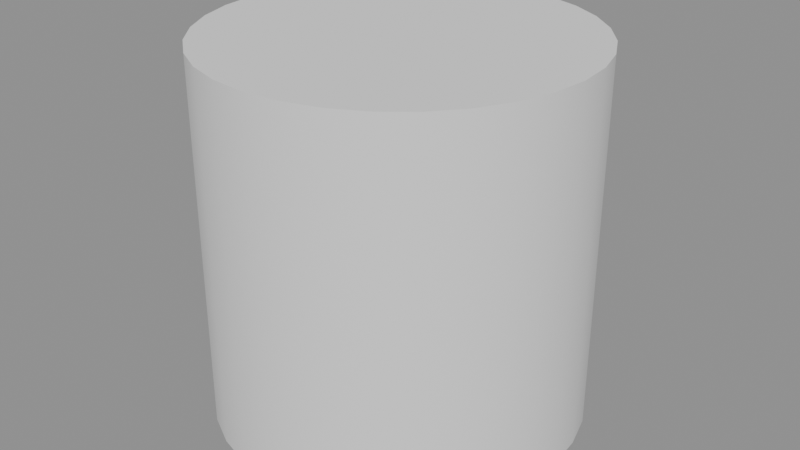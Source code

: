 # Source: GN_AutoSmooth.blend  (saved by Blender 5.0.118; exported with 4.5.12 LTS)
import bpy
from mathutils import Matrix  # noqa: F401  (used for matrix-valued properties, if any)

bpy.ops.wm.read_factory_settings(use_empty=True)
scene = bpy.context.scene
scene.name = 'Scene'

# ---- node groups
ng_gn_autosmooth = bpy.data.node_groups.new('GN_AutoSmooth', 'GeometryNodeTree')
_s = ng_gn_autosmooth.interface.new_socket(name='Geometry', in_out='OUTPUT', socket_type='NodeSocketGeometry')
_s.description = 'Auto-smoothed mesh'
_s = ng_gn_autosmooth.interface.new_socket(name='Geometry', in_out='INPUT', socket_type='NodeSocketGeometry')
_s.description = 'Mesh to shade smooth with sharp edges by angle'
_s = ng_gn_autosmooth.interface.new_socket(name='Angle', in_out='INPUT', socket_type='NodeSocketFloat')
_s.subtype = 'ANGLE'
_s.default_value = 0.5236
_s.min_value = 0.0
_s.max_value = 3.142
_s.description = 'Edges sharper than this stay flat-shaded'
ng_gn_autosmooth.is_modifier = True
_N = ng_gn_autosmooth.nodes; _L = ng_gn_autosmooth.links
n0 = _N.new('NodeGroupOutput'); n0.name = 'Group Output'; n0.location = (1245, -557)
n1 = _N.new('GeometryNodeSetShadeSmooth'); n1.name = 'Set Shade Smooth'; n1.location = (0, -48)
n1.label = 'All Smooth'
n2 = _N.new('GeometryNodeInputMeshEdgeAngle'); n2.name = 'Edge Angle'; n2.location = (375, -605)
n2.label = 'Edge Angle'
n3 = _N.new('FunctionNodeCompare'); n3.name = 'Compare'; n3.location = (610, -605)
n3.label = 'Angle > limit?'
n4 = _N.new('GeometryNodeSetShadeSmooth'); n4.name = 'Set Shade Smooth.001'; n4.location = (845, -605)
n4.label = 'Sharpen Edges'
n4.domain = 'EDGE'
n4.inputs[2].default_value = False
n5 = _N.new('NodeFrame'); n5.name = 'Frame'; n5.location = (0, 0)
n5.label = 'Smooth'
n5.width = 150
n6 = _N.new('NodeFrame'); n6.name = 'Frame.001'; n6.location = (0, 0)
n6.label = 'Sharp by Angle'
n6.width = 150
n7 = _N.new('NodeGroupInput'); n7.name = 'Group Input.001'; n7.location = (-300, -48)
n8 = _N.new('NodeGroupInput'); n8.name = 'Group Input.002'; n8.location = (310, -605)
n9 = _N.new('NodeReroute'); n9.name = 'Reroute'; n9.location = (1105, -640)
n9.socket_idname = 'NodeSocketGeometry'
n10 = _N.new('NodeReroute'); n10.name = 'Reroute.001'; n10.location = (1105, -592)
n10.socket_idname = 'NodeSocketGeometry'
n11 = _N.new('NodeReroute'); n11.name = 'Reroute.002'; n11.location = (575, -83)
n11.socket_idname = 'NodeSocketGeometry'
n12 = _N.new('NodeReroute'); n12.name = 'Reroute.003'; n12.location = (575, -640)
n12.socket_idname = 'NodeSocketGeometry'
n13 = _N.new('NodeReroute'); n13.name = 'Reroute.004'; n13.location = (472, -560)
n13.socket_idname = 'NodeSocketFloatAngle'
n14 = _N.new('NodeReroute'); n14.name = 'Reroute.005'; n14.location = (580, -560)
n14.socket_idname = 'NodeSocketFloatAngle'
n1.parent = n5
n2.parent = n6
n3.parent = n6
n4.parent = n6
n7.parent = n5
n8.parent = n6
_L.new(n2.outputs[0], n3.inputs[0])
_L.new(n3.outputs[0], n4.inputs[1])
_L.new(n7.outputs[0], n1.inputs[0])
_L.new(n4.outputs[0], n9.inputs[0])
_L.new(n9.outputs[0], n10.inputs[0])
_L.new(n10.outputs[0], n0.inputs[0])
_L.new(n1.outputs[0], n11.inputs[0])
_L.new(n11.outputs[0], n12.inputs[0])
_L.new(n12.outputs[0], n4.inputs[0])
_L.new(n8.outputs[1], n13.inputs[0])
_L.new(n13.outputs[0], n14.inputs[0])
_L.new(n14.outputs[0], n3.inputs[1])
n0.is_active_output = True

# ---- meshes
me_cylinder = bpy.data.meshes.new('Cylinder')
me_cylinder.from_pydata([(0.0, 1.0, -1.0), (0.0, 1.0, 1.0), (0.1951, 0.9808, -1.0), (0.1951, 0.9808, 1.0), (0.3827, 0.9239, -1.0), (0.3827, 0.9239, 1.0), (0.5556, 0.8315, -1.0), (0.5556, 0.8315, 1.0), (0.7071, 0.7071, -1.0), (0.7071, 0.7071, 1.0), (0.8315, 0.5556, -1.0), (0.8315, 0.5556, 1.0), (0.9239, 0.3827, -1.0), (0.9239, 0.3827, 1.0), (0.9808, 0.1951, -1.0), (0.9808, 0.1951, 1.0), (1.0, 0.0, -1.0), (1.0, 0.0, 1.0), (0.9808, -0.1951, -1.0), (0.9808, -0.1951, 1.0), (0.9239, -0.3827, -1.0), (0.9239, -0.3827, 1.0), (0.8315, -0.5556, -1.0), (0.8315, -0.5556, 1.0), (0.7071, -0.7071, -1.0), (0.7071, -0.7071, 1.0), (0.5556, -0.8315, -1.0), (0.5556, -0.8315, 1.0), (0.3827, -0.9239, -1.0), (0.3827, -0.9239, 1.0), (0.1951, -0.9808, -1.0), (0.1951, -0.9808, 1.0), (0.0, -1.0, -1.0), (0.0, -1.0, 1.0), (-0.1951, -0.9808, -1.0), (-0.1951, -0.9808, 1.0), (-0.3827, -0.9239, -1.0), (-0.3827, -0.9239, 1.0), (-0.5556, -0.8315, -1.0), (-0.5556, -0.8315, 1.0), (-0.7071, -0.7071, -1.0), (-0.7071, -0.7071, 1.0), (-0.8315, -0.5556, -1.0), (-0.8315, -0.5556, 1.0), (-0.9239, -0.3827, -1.0), (-0.9239, -0.3827, 1.0), (-0.9808, -0.1951, -1.0), (-0.9808, -0.1951, 1.0), (-1.0, 0.0, -1.0), (-1.0, 0.0, 1.0), (-0.9808, 0.1951, -1.0), (-0.9808, 0.1951, 1.0), (-0.9239, 0.3827, -1.0), (-0.9239, 0.3827, 1.0), (-0.8315, 0.5556, -1.0), (-0.8315, 0.5556, 1.0), (-0.7071, 0.7071, -1.0), (-0.7071, 0.7071, 1.0), (-0.5556, 0.8315, -1.0), (-0.5556, 0.8315, 1.0), (-0.3827, 0.9239, -1.0), (-0.3827, 0.9239, 1.0), (-0.1951, 0.9808, -1.0), (-0.1951, 0.9808, 1.0)], [], [(0, 1, 3, 2), (2, 3, 5, 4), (4, 5, 7, 6), (6, 7, 9, 8), (8, 9, 11, 10), (10, 11, 13, 12), (12, 13, 15, 14), (14, 15, 17, 16), (16, 17, 19, 18), (18, 19, 21, 20), (20, 21, 23, 22), (22, 23, 25, 24), (24, 25, 27, 26), (26, 27, 29, 28), (28, 29, 31, 30), (30, 31, 33, 32), (32, 33, 35, 34), (34, 35, 37, 36), (36, 37, 39, 38), (38, 39, 41, 40), (40, 41, 43, 42), (42, 43, 45, 44), (44, 45, 47, 46), (46, 47, 49, 48), (48, 49, 51, 50), (50, 51, 53, 52), (52, 53, 55, 54), (54, 55, 57, 56), (56, 57, 59, 58), (58, 59, 61, 60), (3, 1, 63, 61, 59, 57, 55, 53, 51, 49, 47, 45, 43, 41, 39, 37, 35, 33, 31, 29, 27, 25, 23, 21, 19, 17, 15, 13, 11, 9, 7, 5), (60, 61, 63, 62), (62, 63, 1, 0), (0, 2, 4, 6, 8, 10, 12, 14, 16, 18, 20, 22, 24, 26, 28, 30, 32, 34, 36, 38, 40, 42, 44, 46, 48, 50, 52, 54, 56, 58, 60, 62)])
_uv = me_cylinder.uv_layers.new(name='UVMap')
_uv.uv.foreach_set('vector', [1.0, 0.5, 1.0, 1.0, 0.9688, 1.0, 0.9688, 0.5, 0.9688, 0.5, 0.9688, 1.0, 0.9375, 1.0, 0.9375, 0.5, 0.9375, 0.5, 0.9375, 1.0, 0.9062, 1.0, 0.9062, 0.5, 0.9062, 0.5, 0.9062, 1.0, 0.875, 1.0, 0.875, 0.5, 0.875, 0.5, 0.875, 1.0, 0.8438, 1.0, 0.8438, 0.5, 0.8438, 0.5, 0.8438, 1.0, 0.8125, 1.0, 0.8125, 0.5, 0.8125, 0.5, 0.8125, 1.0, 0.7812, 1.0, 0.7812, 0.5, 0.7812, 0.5, 0.7812, 1.0, 0.75, 1.0, 0.75, 0.5, 0.75, 0.5, 0.75, 1.0, 0.7188, 1.0, 0.7188, 0.5, 0.7188, 0.5, 0.7188, 1.0, 0.6875, 1.0, 0.6875, 0.5, 0.6875, 0.5, 0.6875, 1.0, 0.6562, 1.0, 0.6562, 0.5, 0.6562, 0.5, 0.6562, 1.0, 0.625, 1.0, 0.625, 0.5, 0.625, 0.5, 0.625, 1.0, 0.5938, 1.0, 0.5938, 0.5, 0.5938, 0.5, 0.5938, 1.0, 0.5625, 1.0, 0.5625, 0.5, 0.5625, 0.5, 0.5625, 1.0, 0.5312, 1.0, 0.5312, 0.5, 0.5312, 0.5, 0.5312, 1.0, 0.5, 1.0, 0.5, 0.5, 0.5, 0.5, 0.5, 1.0, 0.4688, 1.0, 0.4688, 0.5, 0.4688, 0.5, 0.4688, 1.0, 0.4375, 1.0, 0.4375, 0.5, 0.4375, 0.5, 0.4375, 1.0, 0.4062, 1.0, 0.4062, 0.5, 0.4062, 0.5, 0.4062, 1.0, 0.375, 1.0, 0.375, 0.5, 0.375, 0.5, 0.375, 1.0, 0.3438, 1.0, 0.3438, 0.5, 0.3438, 0.5, 0.3438, 1.0, 0.3125, 1.0, 0.3125, 0.5, 0.3125, 0.5, 0.3125, 1.0, 0.2812, 1.0, 0.2812, 0.5, 0.2812, 0.5, 0.2812, 1.0, 0.25, 1.0, 0.25, 0.5, 0.25, 0.5, 0.25, 1.0, 0.2188, 1.0, 0.2188, 0.5, 0.2188, 0.5, 0.2188, 1.0, 0.1875, 1.0, 0.1875, 0.5, 0.1875, 0.5, 0.1875, 1.0, 0.1562, 1.0, 0.1562, 0.5, 0.1562, 0.5, 0.1562, 1.0, 0.125, 1.0, 0.125, 0.5, 0.125, 0.5, 0.125, 1.0, 0.09375, 1.0, 0.09375, 0.5, 0.09375, 0.5, 0.09375, 1.0, 0.0625, 1.0, 0.0625, 0.5, 0.2968, 0.4854, 0.25, 0.49, 0.2032, 0.4854, 0.1582, 0.4717, 0.1167, 0.4496, 0.08029, 0.4197, 0.05045, 0.3833, 0.02827, 0.3418, 0.01461, 0.2968, 0.01, 0.25, 0.01461, 0.2032, 0.02827, 0.1582, 0.05045, 0.1167, 0.08029, 0.08029, 0.1167, 0.05045, 0.1582, 0.02827, 0.2032, 0.01461, 0.25, 0.01, 0.2968, 0.01461, 0.3418, 0.02827, 0.3833, 0.05045, 0.4197, 0.08029, 0.4496, 0.1167, 0.4717, 0.1582, 0.4854, 0.2032, 0.49, 0.25, 0.4854, 0.2968, 0.4717, 0.3418, 0.4496, 0.3833, 0.4197, 0.4197, 0.3833, 0.4496, 0.3418, 0.4717, 0.0625, 0.5, 0.0625, 1.0, 0.03125, 1.0, 0.03125, 0.5, 0.03125, 0.5, 0.03125, 1.0, 0.0, 1.0, 0.0, 0.5, 0.75, 0.49, 0.7968, 0.4854, 0.8418, 0.4717, 0.8833, 0.4496, 0.9197, 0.4197, 0.9496, 0.3833, 0.9717, 0.3418, 0.9854, 0.2968, 0.99, 0.25, 0.9854, 0.2032, 0.9717, 0.1582, 0.9496, 0.1167, 0.9197, 0.08029, 0.8833, 0.05045, 0.8418, 0.02827, 0.7968, 0.01461, 0.75, 0.01, 0.7032, 0.01461, 0.6582, 0.02827, 0.6167, 0.05045, 0.5803, 0.08029, 0.5504, 0.1167, 0.5283, 0.1582, 0.5146, 0.2032, 0.51, 0.25, 0.5146, 0.2968, 0.5283, 0.3418, 0.5504, 0.3833, 0.5803, 0.4197, 0.6167, 0.4496, 0.6582, 0.4717, 0.7032, 0.4854])
me_cylinder.update()

# ---- objects
ob_cylinder = bpy.data.objects.new('Cylinder', me_cylinder)

# ---- transforms, parenting, visibility, modifiers, constraints
ob_cylinder.location = (0.0, 0.0, 0.0)
_m = ob_cylinder.modifiers.new('GN_AutoSmooth', 'NODES')
_m.node_group = ng_gn_autosmooth

# ---- collection membership
scene.collection.objects.link(ob_cylinder)

# ---- scene / render settings (as saved in the file)
scene.frame_start = 1; scene.frame_end = 250; scene.frame_set(1)
scene.render.engine = 'BLENDER_EEVEE_NEXT'
scene.render.bake_bias = 0.0
scene.render.bake_samples = 0
scene.cycles.sampling_pattern = 'TABULATED_SOBOL'
scene.eevee.use_volume_custom_range = False
bpy.context.view_layer.update()

# ---- added for rendering (the .blend has no active camera and no usable light): camera, sun + grey world if the file has none
cam_auto = bpy.data.cameras.new('AutoCamera')
cam_auto.lens = 50.0
cam_auto.sensor_width = 36.0
cam_auto.clip_end = 1000.0
ob_auto_camera = bpy.data.objects.new('AutoCamera', cam_auto)
scene.collection.objects.link(ob_auto_camera)
ob_auto_camera.location = (3.20507, -3.84609, 2.56406)
ob_auto_camera.rotation_euler = (1.09748, -7.21219e-08, 0.694738)
scene.camera = ob_auto_camera
light_auto_sun = bpy.data.lights.new('AutoSun', 'SUN')
light_auto_sun.energy = 3.0
light_auto_sun.angle = 0.0523599
ob_auto_sun = bpy.data.objects.new('AutoSun', light_auto_sun)
scene.collection.objects.link(ob_auto_sun)
ob_auto_sun.rotation_euler = (0.872665, 0.174533, 0.523599)
if scene.world is None:
    world_auto = bpy.data.worlds.new('AutoWorld')
    world_auto.color = (0.3, 0.3, 0.3)
    scene.world = world_auto
bpy.context.view_layer.update()
